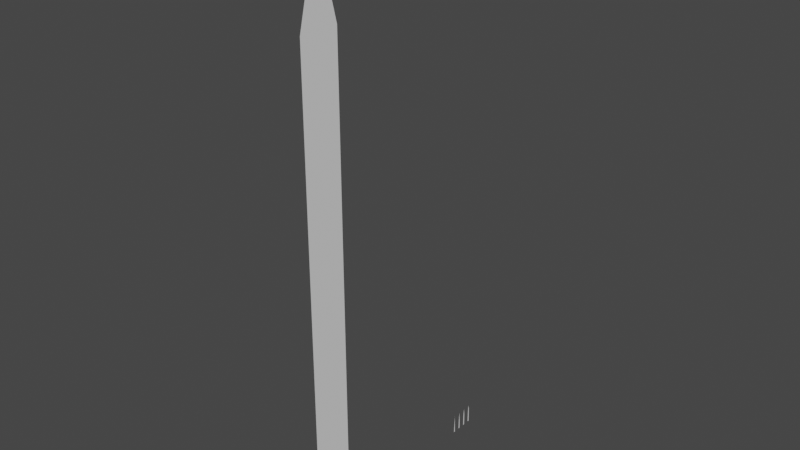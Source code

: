 # Source: grass_blades.blend  (saved by Blender 3.6.13; exported with 4.5.12 LTS)
import bpy
from mathutils import Matrix  # noqa: F401  (used for matrix-valued properties, if any)

bpy.ops.wm.read_factory_settings(use_empty=True)
scene = bpy.context.scene
scene.name = 'Scene'

# ---- collections
col_collection = bpy.data.collections.new('Collection'); scene.collection.children.link(col_collection)

# ---- node groups
ng_auto_smooth = bpy.data.node_groups.new('Auto Smooth', 'GeometryNodeTree')
_s = ng_auto_smooth.interface.new_socket(name='Geometry', in_out='OUTPUT', socket_type='NodeSocketGeometry')
_s = ng_auto_smooth.interface.new_socket(name='Geometry', in_out='INPUT', socket_type='NodeSocketGeometry')
_s = ng_auto_smooth.interface.new_socket(name='Angle', in_out='INPUT', socket_type='NodeSocketFloat')
_s.subtype = 'ANGLE'
_s.min_value = 0.0
_s.max_value = 3.142
ng_auto_smooth.is_modifier = True
_N = ng_auto_smooth.nodes; _L = ng_auto_smooth.links
n0 = _N.new('NodeGroupOutput'); n0.name = 'Group Output'; n0.location = (480, -100)
n1 = _N.new('NodeGroupInput'); n1.name = 'Group Input'; n1.location = (-420, -300)
n2 = _N.new('NodeGroupInput'); n2.name = 'Group Input.001'; n2.location = (-60, -100)
n3 = _N.new('GeometryNodeSetShadeSmooth'); n3.name = 'Set Shade Smooth'; n3.location = (120, -100)
n3.domain = 'EDGE'
n4 = _N.new('GeometryNodeSetShadeSmooth'); n4.name = 'Set Shade Smooth.001'; n4.location = (300, -100)
n5 = _N.new('GeometryNodeInputMeshEdgeAngle'); n5.name = 'Edge Angle'; n5.location = (-420, -220)
n6 = _N.new('GeometryNodeInputEdgeSmooth'); n6.name = 'Is Edge Smooth'; n6.location = (-60, -160)
n7 = _N.new('GeometryNodeInputShadeSmooth'); n7.name = 'Is Face Smooth'; n7.location = (-240, -340)
n8 = _N.new('FunctionNodeBooleanMath'); n8.name = 'Boolean Math'; n8.location = (-60, -220)
n9 = _N.new('FunctionNodeCompare'); n9.name = 'Compare'; n9.location = (-240, -180)
n9.operation = 'LESS_EQUAL'
_L.new(n5.outputs[0], n9.inputs[0])
_L.new(n4.outputs[0], n0.inputs[0])
_L.new(n1.outputs[1], n9.inputs[1])
_L.new(n9.outputs[0], n8.inputs[0])
_L.new(n7.outputs[0], n8.inputs[1])
_L.new(n2.outputs[0], n3.inputs[0])
_L.new(n6.outputs[0], n3.inputs[1])
_L.new(n3.outputs[0], n4.inputs[0])
_L.new(n8.outputs[0], n3.inputs[2])
n0.is_active_output = True

# ---- world
world_world = bpy.data.worlds.new('World'); scene.world = world_world
world_world.use_nodes = True; world_world.node_tree.nodes.clear()
_N = world_world.node_tree.nodes; _L = world_world.node_tree.links
n0 = _N.new('ShaderNodeOutputWorld'); n0.name = 'World Output'; n0.location = (300, 300)
n1 = _N.new('ShaderNodeBackground'); n1.name = 'Background'; n1.location = (10, 300)
n1.inputs[0].default_value = (0.05088, 0.05088, 0.05088, 1.0)
_L.new(n1.outputs[0], n0.inputs[0])
n0.is_active_output = True
world_world.color = (0.05088, 0.05088, 0.05088)
world_world.use_sun_shadow = False
world_world.sun_shadow_jitter_overblur = 0.0

# ---- meshes
me_plane_001 = bpy.data.meshes.new('Plane.001')
me_plane_001.from_pydata([(0.0, 0.01995, 0.07312), (0.0, -0.02005, 0.0), (0.0, -0.02005, 0.07312), (0.0, 0.01995, 0.0), (0.0, 0.01957, 0.1462), (0.0, -0.01967, 0.1462), (0.0, 0.01869, 0.2194), (0.0, -0.01879, 0.2194), (0.0, 0.01717, 0.2925), (0.0, -0.01728, 0.2925), (0.0, 0.01565, 0.3656), (0.0, -0.01535, 0.3656), (0.0, 0.01145, 0.4265), (0.0, -0.01115, 0.4265), (0.0, -9.312e-05, 0.4996)], [], [(3, 2, 1), (0, 5, 2), (4, 7, 5), (6, 9, 7), (8, 11, 9), (10, 13, 11), (13, 12, 14), (3, 0, 2), (0, 4, 5), (4, 6, 7), (6, 8, 9), (8, 10, 11), (10, 12, 13)])
me_plane_001.polygons.foreach_set('use_smooth', [True] * 13)
_uv = me_plane_001.uv_layers.new(name='UVMap')
_uv.uv.foreach_set('vector', [0.7481, 0.0, 0.2519, 0.1463, 0.2519, 0.0, 0.7481, 0.1463, 0.2565, 0.2927, 0.2519, 0.1463, 0.7435, 0.2927, 0.2675, 0.439, 0.2565, 0.2927, 0.7325, 0.439, 0.2863, 0.5854, 0.2675, 0.439, 0.7137, 0.5854, 0.3102, 0.7317, 0.2863, 0.5854, 0.6948, 0.7317, 0.3623, 0.8537, 0.3102, 0.7317, 0.3623, 0.8537, 0.6427, 0.8537, 0.4995, 1.0, 0.7481, 0.0, 0.7481, 0.1463, 0.2519, 0.1463, 0.7481, 0.1463, 0.7435, 0.2927, 0.2565, 0.2927, 0.7435, 0.2927, 0.7325, 0.439, 0.2675, 0.439, 0.7325, 0.439, 0.7137, 0.5854, 0.2863, 0.5854, 0.7137, 0.5854, 0.6948, 0.7317, 0.3102, 0.7317, 0.6948, 0.7317, 0.6427, 0.8537, 0.3623, 0.8537])
_ca = me_plane_001.color_attributes.new('Color', 'FLOAT_COLOR', 'POINT')
_ca.data.foreach_set('color', [1.0, 0.0, 2.794e-08, 1.0, 0.0004969, 1.0, 2.831e-07, 1.0, 0.002679, 1.0, 2.831e-07, 1.0, 1.0, 0.0, 2.794e-08, 1.0, 1.0, 0.0, 2.794e-08, 1.0, 1.432e-06, 1.0, 2.831e-07, 1.0, 1.0, 2.391e-07, 2.794e-08, 1.0, 0.0, 1.0, 2.831e-07, 1.0, 1.0, 2.371e-07, 2.794e-08, 1.0, 7.86e-07, 1.0, 2.831e-07, 1.0, 1.0, 2.371e-07, 2.794e-08, 1.0, 7.86e-07, 1.0, 2.831e-07, 1.0, 1.0, 2.371e-07, 2.794e-08, 1.0, 7.86e-07, 1.0, 2.831e-07, 1.0, 0.0, 0.0, 1.0, 1.0])
me_plane_001.update()
me_plane_002 = bpy.data.meshes.new('Plane.002')
me_plane_002.from_pydata([(-3.725e-09, 0.02, 2.98e-08), (3.725e-09, -0.02, 2.98e-08), (-3.725e-09, 0.01692, 0.25), (3.725e-09, -0.01692, 0.25), (-8.327e-17, 3.406e-10, 0.5)], [], [(3, 1, 0), (3, 2, 4), (3, 0, 2)])
me_plane_002.polygons.foreach_set('use_smooth', [True] * 3)
_uv = me_plane_002.uv_layers.new(name='UVMap')
_uv.uv.foreach_set('vector', [0.6936, 0.5, 0.7448, 0.0, 0.2552, 0.0, 0.6936, 0.5, 0.3064, 0.5, 0.5, 1.0, 0.6936, 0.5, 0.2552, 0.0, 0.3064, 0.5])
_ca = me_plane_002.color_attributes.new('Color', 'FLOAT_COLOR', 'POINT')
_ca.data.foreach_set('color', [0.9998, 0.0, 2.793e-08, 1.0, 0.0, 1.0, 2.831e-07, 1.0, 1.0, 0.0, 2.794e-08, 1.0, 7.86e-07, 1.0, 2.831e-07, 1.0, 0.0, 0.0, 0.9999, 1.0])
me_plane_002.update()
me_plane_005 = bpy.data.meshes.new('Plane.005')
me_plane_005.from_pydata([(0.0, 0.5, 2.0), (0.0, -0.5, 0.0), (0.0, -0.5, 2.0), (0.0, 0.5, 0.0), (0.0, 0.5, 4.0), (0.0, -0.5, 4.0), (0.0, 0.5, 6.0), (0.0, -0.5, 6.0), (0.0, 0.5, 8.0), (0.0, -0.5, 8.0), (0.0, 0.5, 10.0), (0.0, -0.5, 10.0), (0.0, 0.5, 12.0), (0.0, -0.5, 12.0), (0.0, 5.96e-08, 14.0)], [], [(1, 3, 0, 2), (2, 0, 4, 5), (5, 4, 6, 7), (7, 6, 8, 9), (9, 8, 10, 11), (11, 10, 12, 13), (13, 12, 14)])
_uv = me_plane_005.uv_layers.new(name='UVMap')
_uv.uv.foreach_set('vector', [0.0, 0.0, 0.0, 0.0, 0.0, 0.0, 0.0, 0.0, 0.0, 0.0, 0.0, 0.0, 0.0, 0.0, 0.0, 0.0, 0.0, 0.0, 0.0, 0.0, 0.0, 0.0, 0.0, 0.0, 0.0, 0.0, 0.0, 0.0, 0.0, 0.0, 0.0, 0.0, 0.0, 0.0, 0.0, 0.0, 0.0, 0.0, 0.0, 0.0, 0.0, 0.0, 0.0, 0.0, 0.0, 0.0, 0.0, 0.0, 0.0, 0.0, 0.0, 0.0, 0.0, 0.0])
me_plane_005.update()
me_plane_006 = bpy.data.meshes.new('Plane.006')
me_plane_006.from_pydata([(3.02e-09, -0.02, 0.0), (-3.02e-09, 0.02, 0.0), (2.961e-09, -0.01961, 0.1707), (-2.961e-09, 0.01961, 0.1707), (2.389e-09, -0.01582, 0.3455), (-2.389e-09, 0.01582, 0.3455), (5.143e-17, -3.406e-10, 0.5)], [], [(2, 0, 1), (3, 5, 4), (5, 6, 4), (2, 1, 3), (3, 4, 2)])
me_plane_006.polygons.foreach_set('use_smooth', [True] * 5)
_uv = me_plane_006.uv_layers.new(name='UVMap')
_uv.uv.foreach_set('vector', [0.7422, 0.3415, 0.747, 0.0, 0.253, 0.0, 0.2578, 0.3415, 0.3046, 0.6911, 0.6954, 0.6911, 0.3046, 0.6911, 0.5, 1.0, 0.6954, 0.6911, 0.7422, 0.3415, 0.253, 0.0, 0.2578, 0.3415, 0.2578, 0.3415, 0.6954, 0.6911, 0.7422, 0.3415])
_ca = me_plane_006.color_attributes.new('Color', 'FLOAT_COLOR', 'POINT')
_ca.data.foreach_set('color', [0.0, 1.0, 2.831e-07, 1.0, 1.0, 0.0, 2.794e-08, 1.0, 0.0, 0.9985, 2.827e-07, 1.0, 0.9996, 0.0, 2.793e-08, 1.0, 7.86e-07, 1.0, 2.831e-07, 1.0, 1.0, 2.371e-07, 2.794e-08, 1.0, 0.0, 0.0, 0.9964, 1.0])
me_plane_006.update()
me_plane_007 = bpy.data.meshes.new('Plane.007')
me_plane_007.from_pydata([(3.02e-09, -0.02, 0.0), (-3.02e-09, 0.02, 0.0), (5.143e-17, -3.406e-10, 0.5)], [], [(0, 1, 2)])
_uv = me_plane_007.uv_layers.new(name='UVMap')
_uv.uv.foreach_set('vector', [0.2539, 0.0, 0.7461, 0.0, 0.5, 1.0])
_ca = me_plane_007.color_attributes.new('Color', 'FLOAT_COLOR', 'POINT')
_ca.data.foreach_set('color', [7.86e-07, 1.0, 2.831e-07, 1.0, 1.0, 0.0, 2.794e-08, 1.0, 0.0, 0.0, 0.8889, 1.0])
me_plane_007.update()

# ---- objects
ob_lod0 = bpy.data.objects.new('LOD0', me_plane_001)
ob_lod2 = bpy.data.objects.new('LOD2', me_plane_002)
ob_plane = bpy.data.objects.new('Plane', me_plane_005)
ob_lod1 = bpy.data.objects.new('LOD1', me_plane_006)
ob_lod3 = bpy.data.objects.new('LOD3', me_plane_007)

# ---- transforms, parenting, visibility, modifiers, constraints
ob_lod0.location = (0.0, 0.2, 0.0)
_m = ob_lod0.modifiers.new('Auto Smooth', 'NODES')
_m.node_group = ng_auto_smooth
_gi = [s.identifier for s in ng_auto_smooth.interface.items_tree if s.item_type == 'SOCKET' and s.in_out == 'INPUT']
_m[_gi[1]] = 0.5236  # Angle
ob_lod2.location = (0.0, -0.2, 0.0)
_m = ob_lod2.modifiers.new('Auto Smooth', 'NODES')
_m.node_group = ng_auto_smooth
_gi = [s.identifier for s in ng_auto_smooth.interface.items_tree if s.item_type == 'SOCKET' and s.in_out == 'INPUT']
_m[_gi[1]] = 0.5236  # Angle
ob_plane.location = (0.0, -5.0, 0.0)
ob_lod1.location = (0.0, 0.0, 0.0)
_m = ob_lod1.modifiers.new('Auto Smooth', 'NODES')
_m.node_group = ng_auto_smooth
_gi = [s.identifier for s in ng_auto_smooth.interface.items_tree if s.item_type == 'SOCKET' and s.in_out == 'INPUT']
_m[_gi[1]] = 0.5236  # Angle
ob_lod3.location = (0.0, -0.4, 0.0)
_m = ob_lod3.modifiers.new('Auto Smooth', 'NODES')
_m.node_group = ng_auto_smooth
_gi = [s.identifier for s in ng_auto_smooth.interface.items_tree if s.item_type == 'SOCKET' and s.in_out == 'INPUT']
_m[_gi[1]] = 0.5236  # Angle

# ---- collection membership
col_collection.objects.link(ob_lod0)
col_collection.objects.link(ob_lod2)
col_collection.objects.link(ob_plane)
col_collection.objects.link(ob_lod1)
col_collection.objects.link(ob_lod3)

# ---- scene / render settings (as saved in the file)
scene.frame_start = 1; scene.frame_end = 250; scene.frame_set(1)
scene.render.engine = 'BLENDER_EEVEE_NEXT'
scene.cycles.sampling_pattern = 'TABULATED_SOBOL'
scene.view_settings.view_transform = 'Filmic'
bpy.context.view_layer.update()

# ---- added for rendering (the .blend has no active camera and no usable light): camera, sun
cam_auto = bpy.data.cameras.new('AutoCamera')
cam_auto.lens = 50.0
cam_auto.sensor_width = 36.0
cam_auto.clip_end = 1000.0
ob_auto_camera = bpy.data.objects.new('AutoCamera', cam_auto)
scene.collection.objects.link(ob_auto_camera)
ob_auto_camera.location = (13.9926, -19.4311, 18.194)
ob_auto_camera.rotation_euler = (1.09748, -7.21219e-08, 0.694738)
scene.camera = ob_auto_camera
light_auto_sun = bpy.data.lights.new('AutoSun', 'SUN')
light_auto_sun.energy = 3.0
light_auto_sun.angle = 0.0523599
ob_auto_sun = bpy.data.objects.new('AutoSun', light_auto_sun)
scene.collection.objects.link(ob_auto_sun)
ob_auto_sun.rotation_euler = (0.872665, 0.174533, 0.523599)
bpy.context.view_layer.update()

